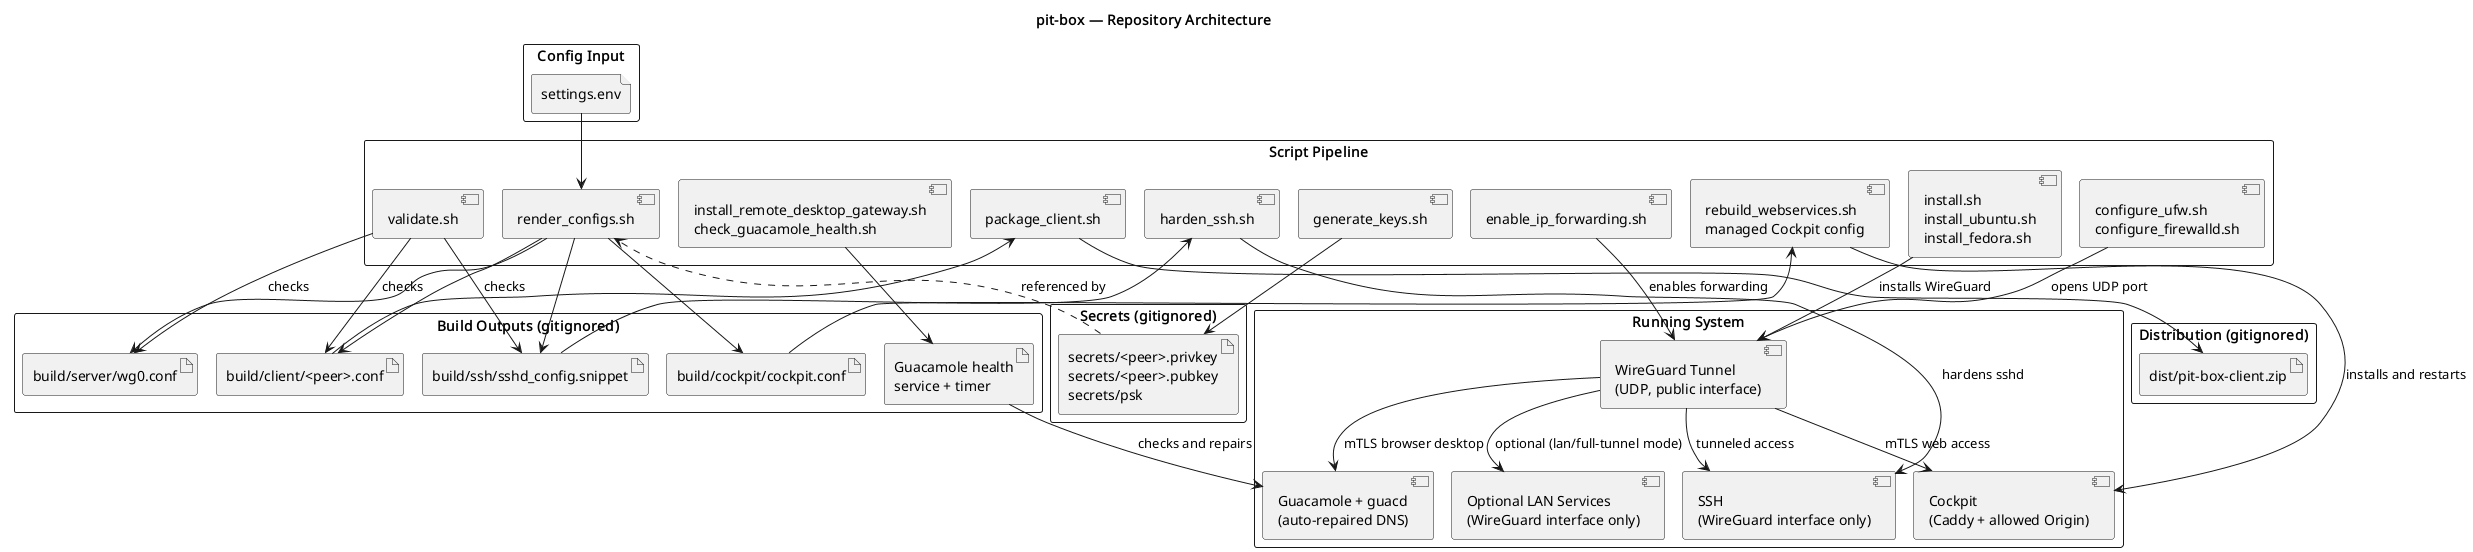

The diagram above was rendered by PlantUML. Its source (embedded in the PNG):
@startuml repo-architecture
!pragma layout smetana

title pit-box — Repository Architecture

rectangle "Config Input" {
    file "settings.env" as ENV
}

rectangle "Script Pipeline" {
    component "render_configs.sh" as RENDER
    component "generate_keys.sh" as KEYGEN
    component "install.sh\ninstall_ubuntu.sh\ninstall_fedora.sh" as INSTALL
    component "enable_ip_forwarding.sh" as IPFWD
    component "configure_ufw.sh\nconfigure_firewalld.sh" as FIREWALL
    component "harden_ssh.sh" as HARDEN
    component "package_client.sh" as PACKAGE
    component "validate.sh" as VALIDATE
    component "rebuild_webservices.sh\nmanaged Cockpit config" as WEB_REBUILD
    component "install_remote_desktop_gateway.sh\ncheck_guacamole_health.sh" as DESKTOP_GATEWAY
}

rectangle "Build Outputs (gitignored)" {
    artifact "build/server/wg0.conf" as WG_SERVER
    artifact "build/client/<peer>.conf" as WG_CLIENT
    artifact "build/ssh/sshd_config.snippet" as SSH_SNIPPET
    artifact "build/cockpit/cockpit.conf" as COCKPIT_CONFIG
    artifact "Guacamole health\nservice + timer" as GUAC_HEALTH
}

rectangle "Distribution (gitignored)" {
    artifact "dist/pit-box-client.zip" as DIST
}

rectangle "Secrets (gitignored)" {
    artifact "secrets/<peer>.privkey\nsecrets/<peer>.pubkey\nsecrets/psk" as KEYS
}

rectangle "Running System" {
    component "WireGuard Tunnel\n(UDP, public interface)" as WG_SVC
    component "SSH\n(WireGuard interface only)" as SSH_SVC
    component "Optional LAN Services\n(WireGuard interface only)" as LAN_SVC
    component "Cockpit\n(Caddy + allowed Origin)" as COCKPIT_SVC
    component "Guacamole + guacd\n(auto-repaired DNS)" as GUAC_SVC
}

ENV --> RENDER
RENDER --> WG_SERVER
RENDER --> WG_CLIENT
RENDER --> SSH_SNIPPET
RENDER --> COCKPIT_CONFIG
DESKTOP_GATEWAY --> GUAC_HEALTH

KEYGEN --> KEYS
KEYS ..> RENDER : referenced by

INSTALL --> WG_SVC : installs WireGuard
IPFWD --> WG_SVC : enables forwarding
FIREWALL --> WG_SVC : opens UDP port
SSH_SNIPPET --> HARDEN
HARDEN --> SSH_SVC : hardens sshd
COCKPIT_CONFIG --> WEB_REBUILD
WEB_REBUILD --> COCKPIT_SVC : installs and restarts
GUAC_HEALTH --> GUAC_SVC : checks and repairs

WG_CLIENT --> PACKAGE
PACKAGE --> DIST

VALIDATE --> WG_SERVER : checks
VALIDATE --> WG_CLIENT : checks
VALIDATE --> SSH_SNIPPET : checks

WG_SVC --> SSH_SVC : tunneled access
WG_SVC --> LAN_SVC : optional (lan/full-tunnel mode)
WG_SVC --> COCKPIT_SVC : mTLS web access
WG_SVC --> GUAC_SVC : mTLS browser desktop

@enduml